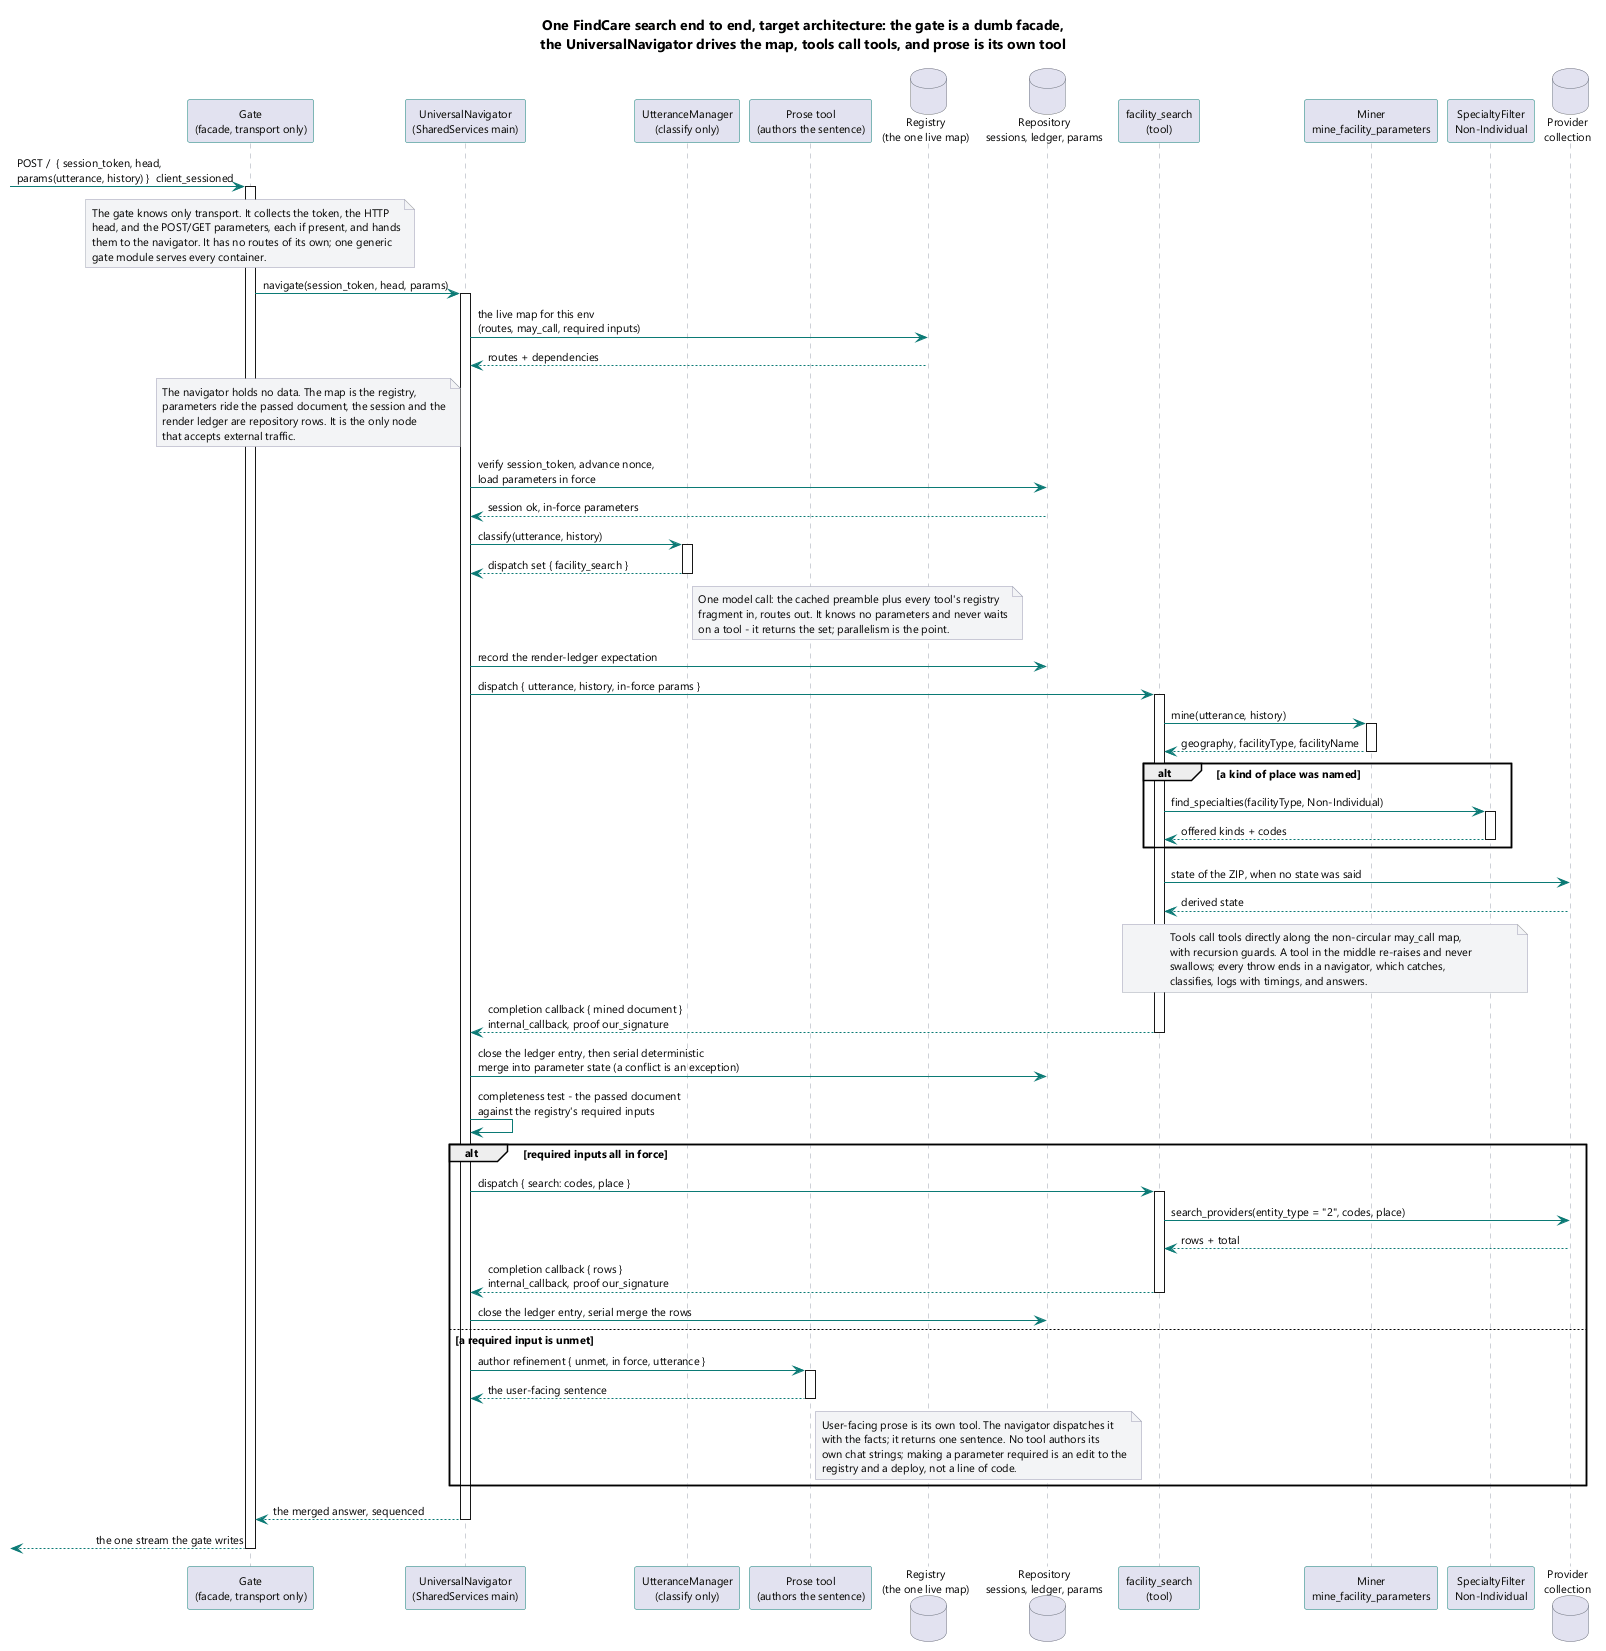

The diagram above was rendered by PlantUML. Its source (embedded in the PNG):
@startuml
skinparam componentStyle rectangle
skinparam shadowing false
skinparam defaultFontName Segoe UI
skinparam defaultFontSize 11
skinparam ArrowColor #0b7a75
skinparam ComponentBorderColor #0b7a75
skinparam DatabaseBorderColor #6b7280
skinparam NoteBackgroundColor #f3f4f6
skinparam NoteBorderColor #9ca3af

skinparam ParticipantBorderColor #0b7a75
skinparam SequenceLifeLineBorderColor #9ca3af

title One FindCare search end to end, target architecture: the gate is a dumb facade,\nthe UniversalNavigator drives the map, tools call tools, and prose is its own tool

participant "Gate\n(facade, transport only)" as Gate
participant "UniversalNavigator\n(SharedServices main)" as UN
participant "UtteranceManager\n(classify only)" as UM
participant "Prose tool\n(authors the sentence)" as Prose
database "Registry\n(the one live map)" as Reg
database "Repository\nsessions, ledger, params" as Repo
participant "facility_search\n(tool)" as FS
participant "Miner\nmine_facility_parameters" as Miner
participant "SpecialtyFilter\nNon-Individual" as Cat
database "Provider\ncollection" as Providers

[-> Gate : POST /  { session_token, head,\nparams(utterance, history) }  client_sessioned
activate Gate
note over Gate
  The gate knows only transport. It collects the token, the HTTP
  head, and the POST/GET parameters, each if present, and hands
  them to the navigator. It has no routes of its own; one generic
  gate module serves every container.
end note

Gate -> UN : navigate(session_token, head, params)
activate UN
UN -> Reg : the live map for this env\n(routes, may_call, required inputs)
Reg --> UN : routes + dependencies
note left of UN
  The navigator holds no data. The map is the registry,
  parameters ride the passed document, the session and the
  render ledger are repository rows. It is the only node
  that accepts external traffic.
end note
UN -> Repo : verify session_token, advance nonce,\nload parameters in force
Repo --> UN : session ok, in-force parameters

UN -> UM : classify(utterance, history)
activate UM
UM --> UN : dispatch set { facility_search }
deactivate UM
note right of UM
  One model call: the cached preamble plus every tool's registry
  fragment in, routes out. It knows no parameters and never waits
  on a tool - it returns the set; parallelism is the point.
end note

UN -> Repo : record the render-ledger expectation
UN -> FS : dispatch { utterance, history, in-force params }
activate FS
FS -> Miner : mine(utterance, history)
activate Miner
Miner --> FS : geography, facilityType, facilityName
deactivate Miner
alt a kind of place was named
  FS -> Cat : find_specialties(facilityType, Non-Individual)
  activate Cat
  Cat --> FS : offered kinds + codes
  deactivate Cat
end
FS -> Providers : state of the ZIP, when no state was said
Providers --> FS : derived state
note over FS, Cat
  Tools call tools directly along the non-circular may_call map,
  with recursion guards. A tool in the middle re-raises and never
  swallows; every throw ends in a navigator, which catches,
  classifies, logs with timings, and answers.
end note
FS --> UN : completion callback { mined document }\ninternal_callback, proof our_signature
deactivate FS
UN -> Repo : close the ledger entry, then serial deterministic\nmerge into parameter state (a conflict is an exception)
UN -> UN : completeness test - the passed document\nagainst the registry's required inputs

alt required inputs all in force
  UN -> FS : dispatch { search: codes, place }
  activate FS
  FS -> Providers : search_providers(entity_type = "2", codes, place)
  Providers --> FS : rows + total
  FS --> UN : completion callback { rows }\ninternal_callback, proof our_signature
  deactivate FS
  UN -> Repo : close the ledger entry, serial merge the rows
else a required input is unmet
  UN -> Prose : author refinement { unmet, in force, utterance }
  activate Prose
  Prose --> UN : the user-facing sentence
  deactivate Prose
  note right of Prose
    User-facing prose is its own tool. The navigator dispatches it
    with the facts; it returns one sentence. No tool authors its
    own chat strings; making a parameter required is an edit to the
    registry and a deploy, not a line of code.
  end note
end

UN --> Gate : the merged answer, sequenced
deactivate UN
[<-- Gate : the one stream the gate writes
deactivate Gate

@enduml